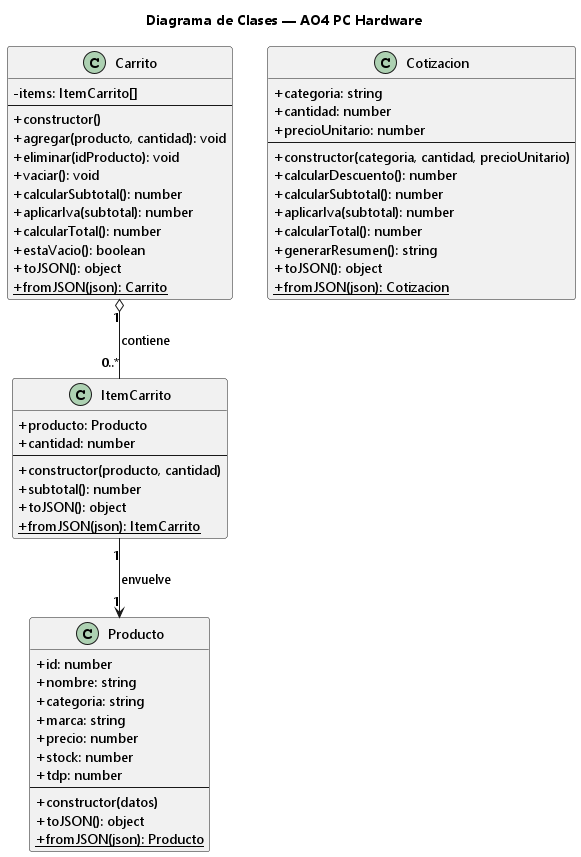

The diagram above was rendered by PlantUML. Its source (embedded in the PNG):
@startuml diagrama-clases
title Diagrama de Clases — AO4 PC Hardware

skinparam defaultFontName "Segoe UI"
skinparam classAttributeIconSize 0

class Producto {
  +id: number
  +nombre: string
  +categoria: string
  +marca: string
  +precio: number
  +stock: number
  +tdp: number
  --
  +constructor(datos)
  +toJSON(): object
  +{static} fromJSON(json): Producto
}

class ItemCarrito {
  +producto: Producto
  +cantidad: number
  --
  +constructor(producto, cantidad)
  +subtotal(): number
  +toJSON(): object
  +{static} fromJSON(json): ItemCarrito
}

class Carrito {
  -items: ItemCarrito[]
  --
  +constructor()
  +agregar(producto, cantidad): void
  +eliminar(idProducto): void
  +vaciar(): void
  +calcularSubtotal(): number
  +aplicarIva(subtotal): number
  +calcularTotal(): number
  +estaVacio(): boolean
  +toJSON(): object
  +{static} fromJSON(json): Carrito
}

class Cotizacion {
  +categoria: string
  +cantidad: number
  +precioUnitario: number
  --
  +constructor(categoria, cantidad, precioUnitario)
  +calcularDescuento(): number
  +calcularSubtotal(): number
  +aplicarIva(subtotal): number
  +calcularTotal(): number
  +generarResumen(): string
  +toJSON(): object
  +{static} fromJSON(json): Cotizacion
}

Carrito "1" o-- "0..*" ItemCarrito : contiene
ItemCarrito "1" --> "1" Producto : envuelve

@enduml